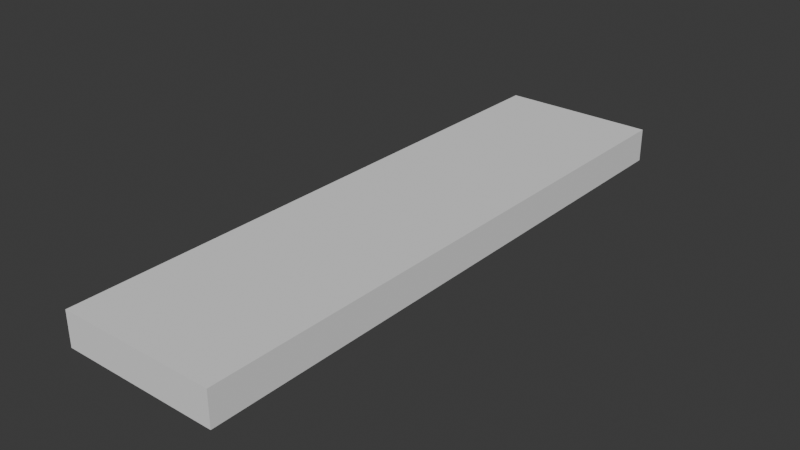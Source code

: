 # Source: svetlo.blend  (saved by Blender 4.2.66; exported with 4.5.12 LTS)
import bpy
from mathutils import Matrix  # noqa: F401  (used for matrix-valued properties, if any)

bpy.ops.wm.read_factory_settings(use_empty=True)
scene = bpy.context.scene
scene.name = 'Scene'

# ---- collections
col_collection = bpy.data.collections.new('Collection'); scene.collection.children.link(col_collection)

# ---- world
world_world = bpy.data.worlds.new('World'); scene.world = world_world
world_world.use_nodes = True; world_world.node_tree.nodes.clear()
_N = world_world.node_tree.nodes; _L = world_world.node_tree.links
n0 = _N.new('ShaderNodeOutputWorld'); n0.name = 'World Output'; n0.location = (300, 300)
n1 = _N.new('ShaderNodeBackground'); n1.name = 'Background'; n1.location = (10, 300)
n1.inputs[0].default_value = (0.05088, 0.05088, 0.05088, 1.0)
_L.new(n1.outputs[0], n0.inputs[0])
n0.is_active_output = True
world_world.color = (0.05088, 0.05088, 0.05088)
world_world.sun_shadow_jitter_overblur = 0.0

# ---- meshes
me_cube_001 = bpy.data.meshes.new('Cube.001')
me_cube_001.from_pydata([(-0.2, -0.75, 3.725e-09), (-0.2, 0.75, 3.725e-09), (0.2, -0.75, 3.725e-09), (0.2, 0.75, 3.725e-09), (-0.2, -0.75, -0.02044), (-0.2, 0.75, -0.02044), (0.2, 0.75, -0.02044), (0.2, -0.75, -0.02044), (-0.1866, -0.7366, -0.1), (-0.2, -0.75, -0.08664), (-0.1866, 0.7366, -0.1), (-0.2, 0.75, -0.08664), (0.1866, -0.7366, -0.1), (0.2, -0.75, -0.08664), (0.1866, 0.7366, -0.1), (0.2, 0.75, -0.08664)], [], [(4, 0, 1, 5), (5, 1, 3, 6), (6, 3, 2, 7), (7, 2, 0, 4), (13, 7, 4, 9), (3, 1, 0, 2), (11, 5, 6, 15), (15, 6, 7, 13), (10, 14, 12, 8), (10, 8, 9, 11), (14, 10, 11, 15), (12, 14, 15, 13), (8, 12, 13, 9), (9, 4, 5, 11)])
_uv = me_cube_001.uv_layers.new(name='UVMap')
_uv.uv.foreach_set('vector', [0.01224, 0.9452, 0.0001049, 0.9452, 0.0001049, 0.05482, 0.01224, 0.05482, 0.05482, 0.01224, 0.05482, 0.0001049, 0.2922, 0.0001048, 0.2922, 0.01224, 0.3348, 0.05482, 0.347, 0.05482, 0.347, 0.9452, 0.3348, 0.9452, 0.2922, 0.9878, 0.2922, 0.9999, 0.05482, 0.9999, 0.05482, 0.9878, 0.2922, 0.9485, 0.2922, 0.9878, 0.05482, 0.9878, 0.05482, 0.9485, 0.3472, 0.0001048, 0.5846, 0.0001048, 0.5846, 0.8905, 0.3472, 0.8905, 0.05482, 0.05153, 0.05482, 0.01224, 0.2922, 0.01224, 0.2922, 0.05153, 0.2955, 0.05482, 0.3348, 0.05482, 0.3348, 0.9452, 0.2955, 0.9452, 0.06275, 0.06275, 0.2843, 0.06275, 0.2843, 0.9373, 0.06275, 0.9373, 0.06275, 0.06275, 0.06275, 0.9373, 0.05153, 0.9452, 0.05153, 0.05482, 0.2843, 0.06275, 0.06275, 0.06275, 0.05482, 0.05153, 0.2922, 0.05153, 0.2843, 0.9373, 0.2843, 0.06275, 0.2955, 0.05482, 0.2955, 0.9452, 0.06275, 0.9373, 0.2843, 0.9373, 0.2922, 0.9485, 0.05482, 0.9485, 0.05153, 0.9452, 0.01224, 0.9452, 0.01224, 0.05482, 0.05153, 0.05482])
_ca = me_cube_001.color_attributes.new('Attribute', 'BYTE_COLOR', 'CORNER')
_ca.data.foreach_set('color', [0.3095, 0.02416, 0.0, 1.0, 0.3095, 0.02416, 0.0, 1.0, 0.3095, 0.02416, 0.0, 1.0, 0.3095, 0.02416, 0.0, 1.0, 0.3095, 0.02416, 0.0, 1.0, 0.3095, 0.02416, 0.0, 1.0, 0.3095, 0.02416, 0.0, 1.0, 0.3095, 0.02416, 0.0, 1.0, 0.3095, 0.02416, 0.0, 1.0, 0.3095, 0.02416, 0.0, 1.0, 0.3095, 0.02416, 0.0, 1.0, 0.3095, 0.02416, 0.0, 1.0, 0.3095, 0.02416, 0.0, 1.0, 0.3095, 0.02416, 0.0, 1.0, 0.3095, 0.02416, 0.0, 1.0, 0.3095, 0.02416, 0.0, 1.0, 1.0, 1.0, 1.0, 1.0, 1.0, 1.0, 1.0, 1.0, 1.0, 1.0, 1.0, 1.0, 1.0, 1.0, 1.0, 1.0, 0.3095, 0.02416, 0.0, 1.0, 0.3095, 0.02416, 0.0, 1.0, 0.3095, 0.02416, 0.0, 1.0, 0.3095, 0.02416, 0.0, 1.0, 1.0, 1.0, 1.0, 1.0, 1.0, 1.0, 1.0, 1.0, 1.0, 1.0, 1.0, 1.0, 1.0, 1.0, 1.0, 1.0, 1.0, 1.0, 1.0, 1.0, 1.0, 1.0, 1.0, 1.0, 1.0, 1.0, 1.0, 1.0, 1.0, 1.0, 1.0, 1.0, 1.0, 1.0, 1.0, 1.0, 1.0, 1.0, 1.0, 1.0, 1.0, 1.0, 1.0, 1.0, 1.0, 1.0, 1.0, 1.0, 1.0, 1.0, 1.0, 1.0, 1.0, 1.0, 1.0, 1.0, 1.0, 1.0, 1.0, 1.0, 1.0, 1.0, 1.0, 1.0, 1.0, 1.0, 1.0, 1.0, 1.0, 1.0, 1.0, 1.0, 1.0, 1.0, 1.0, 1.0, 1.0, 1.0, 1.0, 1.0, 1.0, 1.0, 1.0, 1.0, 1.0, 1.0, 1.0, 1.0, 1.0, 1.0, 1.0, 1.0, 1.0, 1.0, 1.0, 1.0, 1.0, 1.0, 1.0, 1.0, 1.0, 1.0, 1.0, 1.0, 1.0, 1.0, 1.0, 1.0, 1.0, 1.0, 1.0, 1.0, 1.0, 1.0, 1.0, 1.0, 1.0, 1.0, 1.0, 1.0, 1.0, 1.0, 1.0, 1.0, 1.0, 1.0, 1.0, 1.0])
me_cube_001.use_paint_bone_selection = False
me_cube_001.use_paint_mask = True
me_cube_001.update()

# ---- objects
ob_cube = bpy.data.objects.new('Cube', me_cube_001)

# ---- transforms, parenting, visibility, modifiers, constraints
ob_cube.location = (0.0, 0.0, 0.0)

# ---- collection membership
col_collection.objects.link(ob_cube)

# ---- scene / render settings (as saved in the file)
scene.frame_start = 1; scene.frame_end = 250; scene.frame_set(1)
scene.render.engine = 'BLENDER_EEVEE_NEXT'
bpy.context.view_layer.update()

# ---- added for rendering (the .blend has no active camera and no usable light): camera, sun
cam_auto = bpy.data.cameras.new('AutoCamera')
cam_auto.lens = 50.0
cam_auto.sensor_width = 36.0
cam_auto.clip_end = 1000.0
ob_auto_camera = bpy.data.objects.new('AutoCamera', cam_auto)
scene.collection.objects.link(ob_auto_camera)
ob_auto_camera.location = (1.43931, -1.72717, 1.10145)
ob_auto_camera.rotation_euler = (1.09748, -7.21219e-08, 0.694738)
scene.camera = ob_auto_camera
light_auto_sun = bpy.data.lights.new('AutoSun', 'SUN')
light_auto_sun.energy = 3.0
light_auto_sun.angle = 0.0523599
ob_auto_sun = bpy.data.objects.new('AutoSun', light_auto_sun)
scene.collection.objects.link(ob_auto_sun)
ob_auto_sun.rotation_euler = (0.872665, 0.174533, 0.523599)
bpy.context.view_layer.update()
